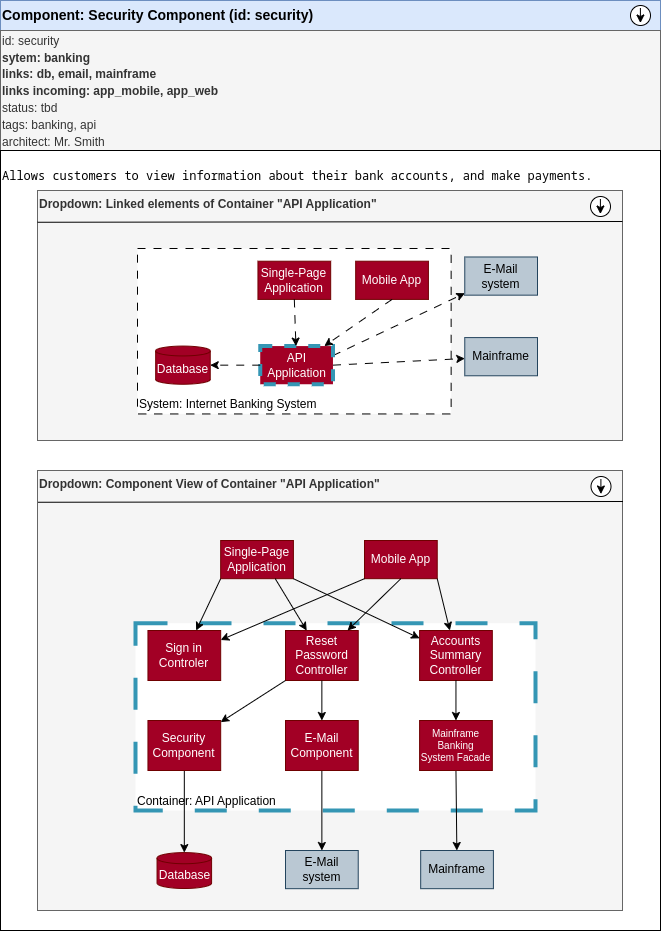

The diagram above was exported from draw.io. Its source (the exported page's mxGraphModel, read from the mxfile embedded in the PNG):
<mxGraphModel dx="1755" dy="1166" grid="1" gridSize="10" guides="1" tooltips="1" connect="1" arrows="1" fold="1" page="1" pageScale="1" pageWidth="850" pageHeight="1100" math="0" shadow="0">
  <root>
    <mxCell id="0" />
    <mxCell id="1" parent="0" />
    <mxCell id="25" value="Component: Security Component (id: security)" style="rounded=0;whiteSpace=wrap;html=1;align=left;fontStyle=1;fontSize=14;fillColor=#dae8fc;strokeColor=#6c8ebf;" parent="1" vertex="1">
      <mxGeometry x="90" y="40" width="660" height="30" as="geometry" />
    </mxCell>
    <mxCell id="40" value="&lt;span style=&quot;font-size: 12px;&quot;&gt;&lt;span style=&quot;font-weight: 400;&quot;&gt;id: security&lt;/span&gt;&lt;br&gt;sytem: banking&lt;br&gt;links: db, email, mainframe&lt;br&gt;links incoming: app_mobile, app_web&lt;br&gt;&lt;span style=&quot;font-weight: 400;&quot;&gt;status: tbd&lt;/span&gt;&lt;br&gt;&lt;span style=&quot;font-weight: 400;&quot;&gt;tags: banking, api&lt;/span&gt;&lt;br&gt;&lt;span style=&quot;font-weight: 400;&quot;&gt;architect: Mr. Smith&lt;/span&gt;&lt;br&gt;&lt;/span&gt;" style="rounded=0;whiteSpace=wrap;html=1;align=left;fontStyle=1;fontSize=14;fillColor=#f5f5f5;fontColor=#333333;strokeColor=#666666;" parent="1" vertex="1">
      <mxGeometry x="90" y="70" width="660" height="120" as="geometry" />
    </mxCell>
    <mxCell id="48" value="" style="group" parent="1" vertex="1" connectable="0">
      <mxGeometry x="720" y="45" width="20" height="20" as="geometry" />
    </mxCell>
    <mxCell id="49" value="" style="ellipse;whiteSpace=wrap;html=1;aspect=fixed;fontSize=12;" parent="48" vertex="1">
      <mxGeometry width="20" height="20" as="geometry" />
    </mxCell>
    <mxCell id="50" value="" style="endArrow=classic;html=1;fontSize=12;" parent="48" edge="1">
      <mxGeometry width="50" height="50" relative="1" as="geometry">
        <mxPoint x="9.899999999999977" y="2.5" as="sourcePoint" />
        <mxPoint x="9.899999999999977" y="17.5" as="targetPoint" />
      </mxGeometry>
    </mxCell>
    <mxCell id="93" value="" style="group" parent="1" vertex="1" connectable="0">
      <mxGeometry x="90" y="190" width="660" height="780" as="geometry" />
    </mxCell>
    <mxCell id="26" value="&lt;pre&gt;Allows customers to view information about their bank accounts, and make payments.&lt;/pre&gt;" style="rounded=0;whiteSpace=wrap;html=1;align=left;verticalAlign=top;" parent="93" vertex="1">
      <mxGeometry width="660" height="780" as="geometry" />
    </mxCell>
    <mxCell id="28" value="Dropdown: Linked elements of Container &quot;API Application&quot;" style="rounded=0;whiteSpace=wrap;html=1;align=left;fillColor=#f5f5f5;fontColor=#333333;strokeColor=#666666;verticalAlign=top;fontStyle=1" parent="93" vertex="1">
      <mxGeometry x="37" y="40" width="585" height="250" as="geometry" />
    </mxCell>
    <mxCell id="23" value="System: Internet Banking System" style="rounded=0;whiteSpace=wrap;html=1;dashed=1;dashPattern=8 8;align=left;verticalAlign=bottom;" parent="93" vertex="1">
      <mxGeometry x="137" y="97.99545454545449" width="313.63636363636357" height="165.45454545454547" as="geometry" />
    </mxCell>
    <mxCell id="7" value="E-Mail system" style="rounded=0;whiteSpace=wrap;html=1;fillColor=#bac8d3;strokeColor=#23445d;" parent="93" vertex="1">
      <mxGeometry x="464.27272727272725" y="106.48030303030299" width="72.72727272727272" height="38.18181818181818" as="geometry" />
    </mxCell>
    <mxCell id="8" value="Mainframe" style="rounded=0;whiteSpace=wrap;html=1;fillColor=#bac8d3;strokeColor=#23445d;" parent="93" vertex="1">
      <mxGeometry x="464.27272727272725" y="187.08636363636361" width="72.72727272727272" height="38.18181818181818" as="geometry" />
    </mxCell>
    <mxCell id="12" value="Single-Page Application" style="rounded=0;whiteSpace=wrap;html=1;fillColor=#a20025;fontColor=#ffffff;strokeColor=#6F0000;" parent="93" vertex="1">
      <mxGeometry x="257.45454545454544" y="110.72272727272724" width="72.72727272727272" height="38.18181818181818" as="geometry" />
    </mxCell>
    <mxCell id="13" value="Mobile App" style="rounded=0;whiteSpace=wrap;html=1;fillColor=#a20025;fontColor=#ffffff;strokeColor=#6F0000;" parent="93" vertex="1">
      <mxGeometry x="355.18181818181813" y="110.72272727272724" width="72.72727272727272" height="38.18181818181818" as="geometry" />
    </mxCell>
    <mxCell id="21" style="edgeStyle=none;html=1;exitX=1;exitY=0.25;exitDx=0;exitDy=0;dashed=1;dashPattern=8 8;" parent="93" source="14" target="7" edge="1">
      <mxGeometry relative="1" as="geometry" />
    </mxCell>
    <mxCell id="22" style="edgeStyle=none;html=1;exitX=1;exitY=0.5;exitDx=0;exitDy=0;dashed=1;dashPattern=8 8;" parent="93" source="14" target="8" edge="1">
      <mxGeometry relative="1" as="geometry" />
    </mxCell>
    <mxCell id="14" value="API Application" style="rounded=0;whiteSpace=wrap;html=1;fillColor=#a20025;fontColor=#ffffff;strokeColor=#3496B4;dashed=1;strokeWidth=4;" parent="93" vertex="1">
      <mxGeometry x="259.72727272727275" y="195.5712121212121" width="72.72727272727272" height="38.18181818181818" as="geometry" />
    </mxCell>
    <mxCell id="16" style="edgeStyle=none;html=1;exitX=0.5;exitY=1;exitDx=0;exitDy=0;dashed=1;dashPattern=8 8;" parent="93" source="12" target="14" edge="1">
      <mxGeometry relative="1" as="geometry" />
    </mxCell>
    <mxCell id="17" style="edgeStyle=none;html=1;exitX=0.5;exitY=1;exitDx=0;exitDy=0;dashed=1;dashPattern=8 8;" parent="93" source="13" target="14" edge="1">
      <mxGeometry relative="1" as="geometry" />
    </mxCell>
    <mxCell id="15" value="Database" style="shape=cylinder3;whiteSpace=wrap;html=1;boundedLbl=1;backgroundOutline=1;size=4.928787878788114;fillColor=#a20025;fontColor=#ffffff;strokeColor=#6F0000;" parent="93" vertex="1">
      <mxGeometry x="155.1818181818182" y="195.5712121212121" width="54.54545454545453" height="38.18181818181818" as="geometry" />
    </mxCell>
    <mxCell id="20" value="" style="edgeStyle=none;html=1;dashed=1;dashPattern=8 8;" parent="93" source="14" target="15" edge="1">
      <mxGeometry relative="1" as="geometry" />
    </mxCell>
    <mxCell id="44" value="" style="endArrow=none;html=1;fontSize=12;entryX=1;entryY=0.086;entryDx=0;entryDy=0;entryPerimeter=0;" parent="93" edge="1">
      <mxGeometry width="50" height="50" relative="1" as="geometry">
        <mxPoint x="37" y="71.75999999999999" as="sourcePoint" />
        <mxPoint x="622" y="71" as="targetPoint" />
      </mxGeometry>
    </mxCell>
    <mxCell id="45" value="" style="group" parent="93" vertex="1" connectable="0">
      <mxGeometry x="590" y="46" width="20" height="20" as="geometry" />
    </mxCell>
    <mxCell id="46" value="" style="ellipse;whiteSpace=wrap;html=1;aspect=fixed;fontSize=12;" parent="45" vertex="1">
      <mxGeometry width="20" height="20" as="geometry" />
    </mxCell>
    <mxCell id="47" value="" style="endArrow=classic;html=1;fontSize=12;" parent="45" edge="1">
      <mxGeometry width="50" height="50" relative="1" as="geometry">
        <mxPoint x="9.899999999999977" y="2.5" as="sourcePoint" />
        <mxPoint x="9.899999999999977" y="17.5" as="targetPoint" />
      </mxGeometry>
    </mxCell>
    <mxCell id="51" value="Dropdown: Component View of Container &quot;API Application&quot;" style="rounded=0;whiteSpace=wrap;html=1;align=left;fillColor=#f5f5f5;fontColor=#333333;strokeColor=#666666;verticalAlign=top;fontStyle=1" parent="93" vertex="1">
      <mxGeometry x="37" y="320" width="585" height="440" as="geometry" />
    </mxCell>
    <mxCell id="52" value="Container: API Application" style="rounded=0;whiteSpace=wrap;html=1;dashed=1;dashPattern=8 8;align=left;verticalAlign=bottom;strokeColor=#3496B4;strokeWidth=4;" parent="93" vertex="1">
      <mxGeometry x="135" y="472.73" width="400" height="187.27" as="geometry" />
    </mxCell>
    <mxCell id="64" value="" style="endArrow=none;html=1;fontSize=12;entryX=1;entryY=0.086;entryDx=0;entryDy=0;entryPerimeter=0;" parent="93" edge="1">
      <mxGeometry width="50" height="50" relative="1" as="geometry">
        <mxPoint x="37.5" y="351.76" as="sourcePoint" />
        <mxPoint x="622.5" y="351" as="targetPoint" />
      </mxGeometry>
    </mxCell>
    <mxCell id="65" value="" style="group" parent="93" vertex="1" connectable="0">
      <mxGeometry x="590.5" y="326" width="20" height="20" as="geometry" />
    </mxCell>
    <mxCell id="66" value="" style="ellipse;whiteSpace=wrap;html=1;aspect=fixed;fontSize=12;" parent="65" vertex="1">
      <mxGeometry width="20" height="20" as="geometry" />
    </mxCell>
    <mxCell id="67" value="" style="endArrow=classic;html=1;fontSize=12;" parent="65" edge="1">
      <mxGeometry width="50" height="50" relative="1" as="geometry">
        <mxPoint x="9.899999999999977" y="2.5" as="sourcePoint" />
        <mxPoint x="9.899999999999977" y="17.5" as="targetPoint" />
      </mxGeometry>
    </mxCell>
    <mxCell id="69" value="E-Mail system" style="rounded=0;whiteSpace=wrap;html=1;fillColor=#bac8d3;strokeColor=#23445d;" parent="93" vertex="1">
      <mxGeometry x="285.00272727272716" y="700.000303030303" width="72.72727272727272" height="38.18181818181818" as="geometry" />
    </mxCell>
    <mxCell id="70" value="Mainframe" style="rounded=0;whiteSpace=wrap;html=1;fillColor=#bac8d3;strokeColor=#23445d;" parent="93" vertex="1">
      <mxGeometry x="420.1827272727273" y="699.9963636363635" width="72.72727272727272" height="38.18181818181818" as="geometry" />
    </mxCell>
    <mxCell id="71" value="Single-Page Application" style="rounded=0;whiteSpace=wrap;html=1;fillColor=#a20025;fontColor=#ffffff;strokeColor=#6F0000;" parent="93" vertex="1">
      <mxGeometry x="220.18454545454546" y="390.00272727272727" width="72.72727272727272" height="38.18181818181818" as="geometry" />
    </mxCell>
    <mxCell id="72" value="Mobile App" style="rounded=0;whiteSpace=wrap;html=1;fillColor=#a20025;fontColor=#ffffff;strokeColor=#6F0000;" parent="93" vertex="1">
      <mxGeometry x="364.0018181818181" y="390.00272727272727" width="72.72727272727272" height="38.18181818181818" as="geometry" />
    </mxCell>
    <mxCell id="73" value="Database" style="shape=cylinder3;whiteSpace=wrap;html=1;boundedLbl=1;backgroundOutline=1;size=5.576666666666483;fillColor=#a20025;fontColor=#ffffff;strokeColor=#6F0000;" parent="93" vertex="1">
      <mxGeometry x="156.54" y="702.09" width="54.55" height="35.91" as="geometry" />
    </mxCell>
    <mxCell id="74" value="Sign in Controler" style="rounded=0;whiteSpace=wrap;html=1;fillColor=#a20025;fontColor=#ffffff;strokeColor=#6F0000;" parent="93" vertex="1">
      <mxGeometry x="147.45" y="480" width="72.73" height="50" as="geometry" />
    </mxCell>
    <mxCell id="86" style="edgeStyle=none;html=1;exitX=0;exitY=1;exitDx=0;exitDy=0;fontSize=10;" parent="93" source="71" target="74" edge="1">
      <mxGeometry relative="1" as="geometry" />
    </mxCell>
    <mxCell id="89" style="edgeStyle=none;html=1;exitX=0;exitY=1;exitDx=0;exitDy=0;fontSize=10;" parent="93" source="72" target="74" edge="1">
      <mxGeometry relative="1" as="geometry" />
    </mxCell>
    <mxCell id="75" value="Reset Password Controller" style="rounded=0;whiteSpace=wrap;html=1;fillColor=#a20025;fontColor=#ffffff;strokeColor=#6F0000;" parent="93" vertex="1">
      <mxGeometry x="285" y="480" width="72.73" height="50" as="geometry" />
    </mxCell>
    <mxCell id="87" style="edgeStyle=none;html=1;exitX=0.75;exitY=1;exitDx=0;exitDy=0;fontSize=10;" parent="93" source="71" target="75" edge="1">
      <mxGeometry relative="1" as="geometry" />
    </mxCell>
    <mxCell id="90" style="edgeStyle=none;html=1;exitX=0.5;exitY=1;exitDx=0;exitDy=0;fontSize=10;" parent="93" source="72" target="75" edge="1">
      <mxGeometry relative="1" as="geometry" />
    </mxCell>
    <mxCell id="76" value="Accounts Summary Controller" style="rounded=0;whiteSpace=wrap;html=1;fillColor=#a20025;fontColor=#ffffff;strokeColor=#6F0000;" parent="93" vertex="1">
      <mxGeometry x="419.09" y="480" width="72.73" height="50" as="geometry" />
    </mxCell>
    <mxCell id="88" style="edgeStyle=none;html=1;exitX=1;exitY=1;exitDx=0;exitDy=0;fontSize=10;" parent="93" source="71" target="76" edge="1">
      <mxGeometry relative="1" as="geometry" />
    </mxCell>
    <mxCell id="91" style="edgeStyle=none;html=1;exitX=1;exitY=1;exitDx=0;exitDy=0;fontSize=10;" parent="93" source="72" target="76" edge="1">
      <mxGeometry relative="1" as="geometry" />
    </mxCell>
    <mxCell id="92" style="edgeStyle=none;html=1;exitX=0.5;exitY=1;exitDx=0;exitDy=0;fontSize=10;" parent="93" source="77" target="73" edge="1">
      <mxGeometry relative="1" as="geometry" />
    </mxCell>
    <mxCell id="77" value="Security Component" style="rounded=0;whiteSpace=wrap;html=1;fillColor=#a20025;fontColor=#ffffff;strokeColor=#6F0000;" parent="93" vertex="1">
      <mxGeometry x="147.45" y="570" width="72.73" height="50" as="geometry" />
    </mxCell>
    <mxCell id="83" style="edgeStyle=none;html=1;exitX=0;exitY=1;exitDx=0;exitDy=0;fontSize=10;" parent="93" source="75" target="77" edge="1">
      <mxGeometry relative="1" as="geometry" />
    </mxCell>
    <mxCell id="81" style="edgeStyle=none;html=1;exitX=0.5;exitY=1;exitDx=0;exitDy=0;fontSize=10;" parent="93" source="78" target="69" edge="1">
      <mxGeometry relative="1" as="geometry" />
    </mxCell>
    <mxCell id="78" value="E-Mail Component" style="rounded=0;whiteSpace=wrap;html=1;fillColor=#a20025;fontColor=#ffffff;strokeColor=#6F0000;" parent="93" vertex="1">
      <mxGeometry x="285" y="570" width="72.73" height="50" as="geometry" />
    </mxCell>
    <mxCell id="84" style="edgeStyle=none;html=1;exitX=0.5;exitY=1;exitDx=0;exitDy=0;fontSize=10;" parent="93" source="75" target="78" edge="1">
      <mxGeometry relative="1" as="geometry" />
    </mxCell>
    <mxCell id="82" style="edgeStyle=none;html=1;exitX=0.5;exitY=1;exitDx=0;exitDy=0;fontSize=10;" parent="93" source="79" target="70" edge="1">
      <mxGeometry relative="1" as="geometry" />
    </mxCell>
    <mxCell id="79" value="Mainframe Banking System Facade" style="rounded=0;whiteSpace=wrap;html=1;fillColor=#a20025;fontColor=#ffffff;strokeColor=#6F0000;fontSize=10;" parent="93" vertex="1">
      <mxGeometry x="419.09000000000003" y="570" width="72.73" height="50" as="geometry" />
    </mxCell>
    <mxCell id="85" style="edgeStyle=none;html=1;exitX=0.5;exitY=1;exitDx=0;exitDy=0;fontSize=10;" parent="93" source="76" target="79" edge="1">
      <mxGeometry relative="1" as="geometry" />
    </mxCell>
  </root>
</mxGraphModel>